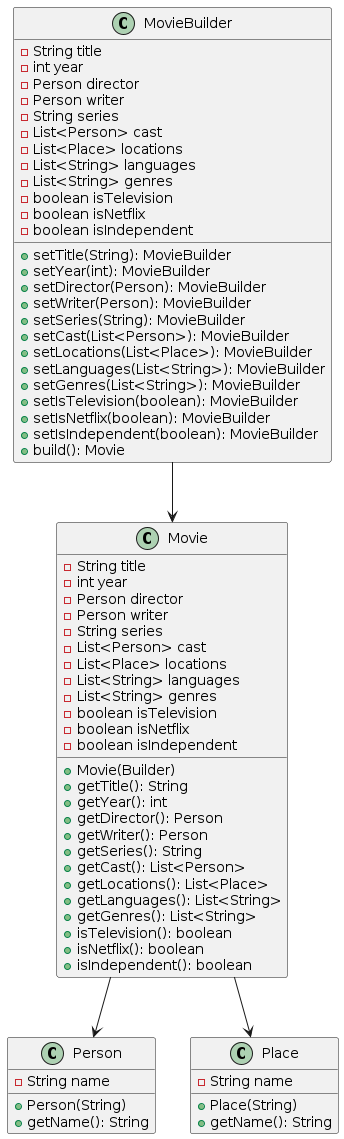

The diagram above was rendered by PlantUML. Its source (embedded in the PNG):
@startuml

class Movie {
    - String title
    - int year
    - Person director
    - Person writer
    - String series
    - List<Person> cast
    - List<Place> locations
    - List<String> languages
    - List<String> genres
    - boolean isTelevision
    - boolean isNetflix
    - boolean isIndependent
    + Movie(Builder)
    + getTitle(): String
    + getYear(): int
    + getDirector(): Person
    + getWriter(): Person
    + getSeries(): String
    + getCast(): List<Person>
    + getLocations(): List<Place>
    + getLanguages(): List<String>
    + getGenres(): List<String>
    + isTelevision(): boolean
    + isNetflix(): boolean
    + isIndependent(): boolean
}

class MovieBuilder {
    - String title
    - int year
    - Person director
    - Person writer
    - String series
    - List<Person> cast
    - List<Place> locations
    - List<String> languages
    - List<String> genres
    - boolean isTelevision
    - boolean isNetflix
    - boolean isIndependent
    + setTitle(String): MovieBuilder
    + setYear(int): MovieBuilder
    + setDirector(Person): MovieBuilder
    + setWriter(Person): MovieBuilder
    + setSeries(String): MovieBuilder
    + setCast(List<Person>): MovieBuilder
    + setLocations(List<Place>): MovieBuilder
    + setLanguages(List<String>): MovieBuilder
    + setGenres(List<String>): MovieBuilder
    + setIsTelevision(boolean): MovieBuilder
    + setIsNetflix(boolean): MovieBuilder
    + setIsIndependent(boolean): MovieBuilder
    + build(): Movie
}

class Person {
    - String name
    + Person(String)
    + getName(): String
}

class Place {
    - String name
    + Place(String)
    + getName(): String
}

MovieBuilder --> Movie
Movie --> Person
Movie --> Place

@enduml